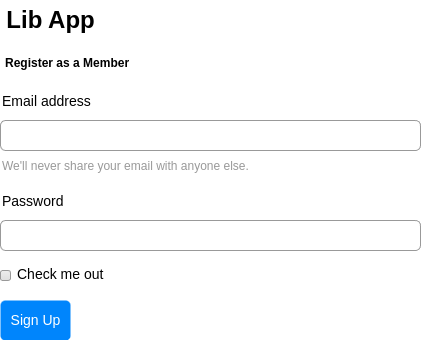

The diagram above was exported from draw.io. Its source (the exported page's mxGraphModel, read from the mxfile embedded in the PNG):
<mxGraphModel dx="4568" dy="1576" grid="1" gridSize="10" guides="1" tooltips="1" connect="1" arrows="1" fold="1" page="1" pageScale="1" pageWidth="850" pageHeight="1100" math="0" shadow="0">
  <root>
    <mxCell id="0" />
    <mxCell id="1" parent="0" />
    <mxCell id="2" value="Email address" style="fillColor=none;strokeColor=none;align=left;fontSize=14;" vertex="1" parent="1">
      <mxGeometry x="-1230" y="410.0000000000002" width="260" height="40" as="geometry" />
    </mxCell>
    <mxCell id="3" value="" style="html=1;shadow=0;dashed=0;shape=mxgraph.bootstrap.rrect;rSize=5;fillColor=none;strokeColor=#999999;align=left;spacing=15;fontSize=14;fontColor=#6C767D;" vertex="1" parent="1">
      <mxGeometry x="-1230" y="450" width="420" height="30" as="geometry" />
    </mxCell>
    <mxCell id="4" value="We'll never share your email with anyone else." style="fillColor=none;strokeColor=none;align=left;spacing=2;fontSize=12;fontColor=#999999;" vertex="1" parent="1">
      <mxGeometry x="-1230" y="479.9999999999998" width="260" height="30" as="geometry" />
    </mxCell>
    <mxCell id="5" value="Password" style="fillColor=none;strokeColor=none;align=left;fontSize=14;" vertex="1" parent="1">
      <mxGeometry x="-1230" y="509.9999999999998" width="260" height="40" as="geometry" />
    </mxCell>
    <mxCell id="6" value="" style="html=1;shadow=0;dashed=0;shape=mxgraph.bootstrap.rrect;rSize=5;fillColor=none;strokeColor=#999999;align=left;spacing=15;fontSize=14;fontColor=#6C767D;" vertex="1" parent="1">
      <mxGeometry x="-1230" y="550" width="420" height="30" as="geometry" />
    </mxCell>
    <mxCell id="7" value="Check me out" style="html=1;shadow=0;dashed=0;shape=mxgraph.bootstrap.rrect;rSize=2;fillColor=#EDEDED;strokeColor=#999999;align=left;fontSize=14;fontColor=#000000;labelPosition=right;verticalLabelPosition=middle;verticalAlign=middle;spacingLeft=5;spacingTop=-2;gradientColor=#DEDEDE;" vertex="1" parent="1">
      <mxGeometry x="-1230" y="599.9999999999998" width="10" height="10" as="geometry" />
    </mxCell>
    <mxCell id="8" value="Sign Up" style="html=1;shadow=0;dashed=0;shape=mxgraph.bootstrap.rrect;rSize=5;fillColor=#0085FC;strokeColor=none;align=center;fontSize=14;fontColor=#FFFFFF;" vertex="1" parent="1">
      <mxGeometry x="-1230" y="629.9999999999998" width="70" height="40" as="geometry" />
    </mxCell>
    <mxCell id="9" value="Register as a Member" style="text;align=left;fontStyle=1;verticalAlign=middle;spacingLeft=3;spacingRight=3;strokeColor=none;rotatable=0;points=[[0,0.5],[1,0.5]];portConstraint=eastwest;html=1;" vertex="1" parent="1">
      <mxGeometry x="-1230" y="380" width="80" height="26" as="geometry" />
    </mxCell>
    <mxCell id="10" value="Lib App" style="text;strokeColor=none;fillColor=none;html=1;fontSize=24;fontStyle=1;verticalAlign=middle;align=center;" vertex="1" parent="1">
      <mxGeometry x="-1230" y="330" width="100" height="40" as="geometry" />
    </mxCell>
  </root>
</mxGraphModel>